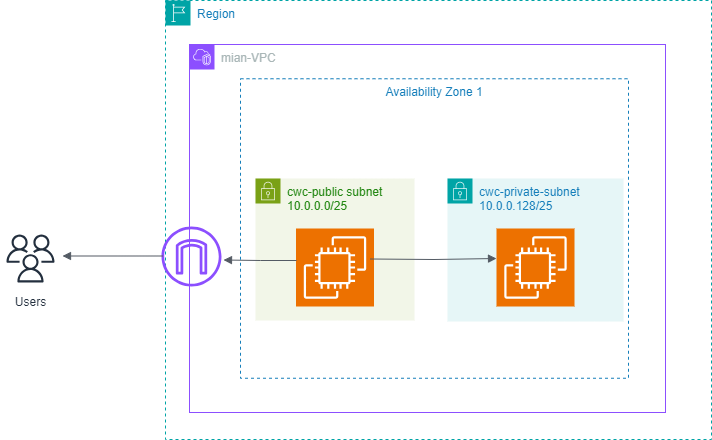

The diagram above was exported from draw.io. Its source (the exported page's mxGraphModel, read from the mxfile embedded in the PNG):
<mxGraphModel dx="1434" dy="605" grid="0" gridSize="10" guides="1" tooltips="1" connect="1" arrows="1" fold="1" page="0" pageScale="1" pageWidth="827" pageHeight="1169" background="none" math="1" shadow="0">
  <root>
    <mxCell id="X5NqExCQtvZxIxQ7pmgY-0" />
    <mxCell id="1" parent="X5NqExCQtvZxIxQ7pmgY-0" />
    <mxCell id="k7_voYS0Z3aoCWEcnP0A-2" value="Region" style="points=[[0,0],[0.25,0],[0.5,0],[0.75,0],[1,0],[1,0.25],[1,0.5],[1,0.75],[1,1],[0.75,1],[0.5,1],[0.25,1],[0,1],[0,0.75],[0,0.5],[0,0.25]];outlineConnect=0;gradientColor=none;html=1;whiteSpace=wrap;fontSize=12;fontStyle=0;container=1;pointerEvents=0;collapsible=0;recursiveResize=0;shape=mxgraph.aws4.group;grIcon=mxgraph.aws4.group_region;strokeColor=#00A4A6;fillColor=none;verticalAlign=top;align=left;spacingLeft=30;fontColor=#147EBA;dashed=1;" parent="1" vertex="1">
      <mxGeometry x="-141" y="173" width="546" height="439" as="geometry" />
    </mxCell>
    <mxCell id="k7_voYS0Z3aoCWEcnP0A-9" value="mian-VPC" style="points=[[0,0],[0.25,0],[0.5,0],[0.75,0],[1,0],[1,0.25],[1,0.5],[1,0.75],[1,1],[0.75,1],[0.5,1],[0.25,1],[0,1],[0,0.75],[0,0.5],[0,0.25]];outlineConnect=0;gradientColor=none;html=1;whiteSpace=wrap;fontSize=12;fontStyle=0;container=1;pointerEvents=0;collapsible=0;recursiveResize=0;shape=mxgraph.aws4.group;grIcon=mxgraph.aws4.group_vpc2;strokeColor=#8C4FFF;fillColor=none;verticalAlign=top;align=left;spacingLeft=30;fontColor=#AAB7B8;dashed=0;" parent="k7_voYS0Z3aoCWEcnP0A-2" vertex="1">
      <mxGeometry x="24" y="44" width="476" height="368" as="geometry" />
    </mxCell>
    <mxCell id="k7_voYS0Z3aoCWEcnP0A-11" value="cwc-public subnet 10.0.0.0/25" style="points=[[0,0],[0.25,0],[0.5,0],[0.75,0],[1,0],[1,0.25],[1,0.5],[1,0.75],[1,1],[0.75,1],[0.5,1],[0.25,1],[0,1],[0,0.75],[0,0.5],[0,0.25]];outlineConnect=0;gradientColor=none;html=1;whiteSpace=wrap;fontSize=12;fontStyle=0;container=1;pointerEvents=0;collapsible=0;recursiveResize=0;shape=mxgraph.aws4.group;grIcon=mxgraph.aws4.group_security_group;grStroke=0;strokeColor=#7AA116;fillColor=#F2F6E8;verticalAlign=top;align=left;spacingLeft=30;fontColor=#248814;dashed=0;" parent="k7_voYS0Z3aoCWEcnP0A-9" vertex="1">
      <mxGeometry x="66" y="134" width="159" height="142" as="geometry" />
    </mxCell>
    <mxCell id="k7_voYS0Z3aoCWEcnP0A-12" value="cwc-private-subnet 10.0.0.128/25" style="points=[[0,0],[0.25,0],[0.5,0],[0.75,0],[1,0],[1,0.25],[1,0.5],[1,0.75],[1,1],[0.75,1],[0.5,1],[0.25,1],[0,1],[0,0.75],[0,0.5],[0,0.25]];outlineConnect=0;gradientColor=none;html=1;whiteSpace=wrap;fontSize=12;fontStyle=0;container=1;pointerEvents=0;collapsible=0;recursiveResize=0;shape=mxgraph.aws4.group;grIcon=mxgraph.aws4.group_security_group;grStroke=0;strokeColor=#00A4A6;fillColor=#E6F6F7;verticalAlign=top;align=left;spacingLeft=30;fontColor=#147EBA;dashed=0;" parent="k7_voYS0Z3aoCWEcnP0A-9" vertex="1">
      <mxGeometry x="258" y="134" width="176" height="143" as="geometry" />
    </mxCell>
    <mxCell id="k7_voYS0Z3aoCWEcnP0A-18" value="" style="sketch=0;points=[[0,0,0],[0.25,0,0],[0.5,0,0],[0.75,0,0],[1,0,0],[0,1,0],[0.25,1,0],[0.5,1,0],[0.75,1,0],[1,1,0],[0,0.25,0],[0,0.5,0],[0,0.75,0],[1,0.25,0],[1,0.5,0],[1,0.75,0]];outlineConnect=0;fontColor=#232F3E;fillColor=#ED7100;strokeColor=#ffffff;dashed=0;verticalLabelPosition=bottom;verticalAlign=top;align=center;html=1;fontSize=12;fontStyle=0;aspect=fixed;shape=mxgraph.aws4.resourceIcon;resIcon=mxgraph.aws4.ec2;" parent="k7_voYS0Z3aoCWEcnP0A-9" vertex="1">
      <mxGeometry x="106.5" y="184" width="78" height="78" as="geometry" />
    </mxCell>
    <mxCell id="k7_voYS0Z3aoCWEcnP0A-19" value="" style="sketch=0;points=[[0,0,0],[0.25,0,0],[0.5,0,0],[0.75,0,0],[1,0,0],[0,1,0],[0.25,1,0],[0.5,1,0],[0.75,1,0],[1,1,0],[0,0.25,0],[0,0.5,0],[0,0.75,0],[1,0.25,0],[1,0.5,0],[1,0.75,0]];outlineConnect=0;fontColor=#232F3E;fillColor=#ED7100;strokeColor=#ffffff;dashed=0;verticalLabelPosition=bottom;verticalAlign=top;align=center;html=1;fontSize=12;fontStyle=0;aspect=fixed;shape=mxgraph.aws4.resourceIcon;resIcon=mxgraph.aws4.ec2;" parent="k7_voYS0Z3aoCWEcnP0A-9" vertex="1">
      <mxGeometry x="307" y="184" width="78" height="78" as="geometry" />
    </mxCell>
    <mxCell id="k7_voYS0Z3aoCWEcnP0A-17" value="" style="sketch=0;outlineConnect=0;fontColor=#232F3E;gradientColor=none;fillColor=#8C4FFF;strokeColor=none;dashed=0;verticalLabelPosition=bottom;verticalAlign=top;align=center;html=1;fontSize=12;fontStyle=0;aspect=fixed;pointerEvents=1;shape=mxgraph.aws4.internet_gateway;" parent="k7_voYS0Z3aoCWEcnP0A-9" vertex="1">
      <mxGeometry x="-28" y="182" width="60" height="60" as="geometry" />
    </mxCell>
    <mxCell id="k7_voYS0Z3aoCWEcnP0A-37" value="" style="edgeStyle=orthogonalEdgeStyle;html=1;endArrow=none;elbow=vertical;startArrow=block;startFill=1;strokeColor=#545B64;rounded=0;" parent="k7_voYS0Z3aoCWEcnP0A-9" edge="1">
      <mxGeometry width="100" relative="1" as="geometry">
        <mxPoint x="34" y="215.5" as="sourcePoint" />
        <mxPoint x="107" y="216" as="targetPoint" />
      </mxGeometry>
    </mxCell>
    <mxCell id="k7_voYS0Z3aoCWEcnP0A-40" value="" style="edgeStyle=orthogonalEdgeStyle;html=1;endArrow=block;elbow=vertical;startArrow=none;endFill=1;strokeColor=#545B64;rounded=0;" parent="k7_voYS0Z3aoCWEcnP0A-9" edge="1">
      <mxGeometry width="100" relative="1" as="geometry">
        <mxPoint x="181" y="214.5" as="sourcePoint" />
        <mxPoint x="307" y="214" as="targetPoint" />
      </mxGeometry>
    </mxCell>
    <mxCell id="k7_voYS0Z3aoCWEcnP0A-4" value="Availability Zone 1" style="fillColor=none;strokeColor=#147EBA;dashed=1;verticalAlign=top;fontStyle=0;fontColor=#147EBA;whiteSpace=wrap;html=1;" parent="k7_voYS0Z3aoCWEcnP0A-9" vertex="1">
      <mxGeometry x="51" y="34.25" width="388" height="299.5" as="geometry" />
    </mxCell>
    <mxCell id="k7_voYS0Z3aoCWEcnP0A-38" value="" style="edgeStyle=orthogonalEdgeStyle;html=1;endArrow=none;elbow=vertical;startArrow=block;startFill=1;strokeColor=#545B64;rounded=0;" parent="1" edge="1">
      <mxGeometry width="100" relative="1" as="geometry">
        <mxPoint x="-244" y="428.5" as="sourcePoint" />
        <mxPoint x="-144" y="428.5" as="targetPoint" />
      </mxGeometry>
    </mxCell>
    <mxCell id="nm9TE3KdVUnOLf2U4qn9-1" value="Users" style="sketch=0;outlineConnect=0;fontColor=#232F3E;gradientColor=none;strokeColor=#232F3E;fillColor=#ffffff;dashed=0;verticalLabelPosition=bottom;verticalAlign=top;align=center;html=1;fontSize=12;fontStyle=0;aspect=fixed;shape=mxgraph.aws4.resourceIcon;resIcon=mxgraph.aws4.users;" vertex="1" parent="1">
      <mxGeometry x="-306" y="401" width="60" height="60" as="geometry" />
    </mxCell>
  </root>
</mxGraphModel>